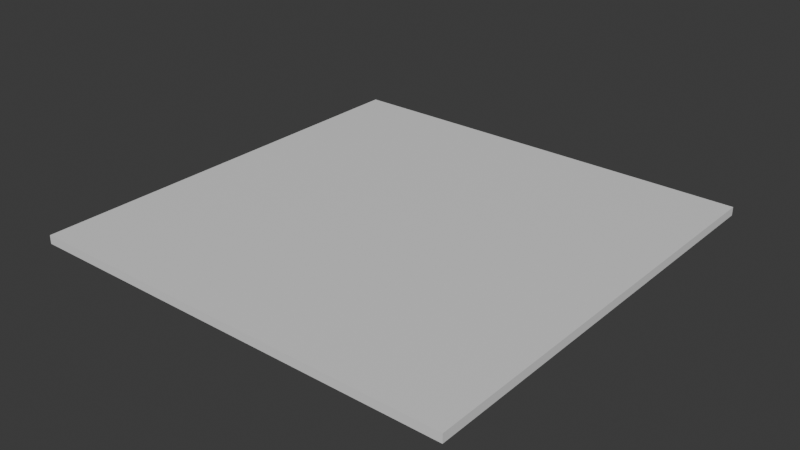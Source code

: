 # Source: casino_floor.blend  (saved by Blender 4.5.5; exported with 4.5.12 LTS)
import bpy
from mathutils import Matrix  # noqa: F401  (used for matrix-valued properties, if any)

bpy.ops.wm.read_factory_settings(use_empty=True)
scene = bpy.context.scene
scene.name = 'Scene'

# ---- collections
col_export = bpy.data.collections.new('export'); scene.collection.children.link(col_export)

# ---- materials (node trees are filled in below, after node groups)
mat_walls = bpy.data.materials.new('Walls')
mat_floor = bpy.data.materials.new('Floor')
mat_ceiling = bpy.data.materials.new('Ceiling')

# ---- node groups
ng_makeslotmakechines = bpy.data.node_groups.new('MakeSlotMakechines', 'GeometryNodeTree')
_s = ng_makeslotmakechines.interface.new_socket(name='Geometry', in_out='OUTPUT', socket_type='NodeSocketGeometry')
_s = ng_makeslotmakechines.interface.new_socket(name='Geometry', in_out='INPUT', socket_type='NodeSocketGeometry')
ng_makeslotmakechines.is_modifier = True
# nodes of 'MakeSlotMakechines' reference scene objects; filled in after objects exist

# ---- material node trees
mat_walls.use_nodes = True; mat_walls.node_tree.nodes.clear()
_N = mat_walls.node_tree.nodes; _L = mat_walls.node_tree.links
n0 = _N.new('ShaderNodeBsdfPrincipled'); n0.name = 'Principled BSDF'; n0.location = (10, 300)
n1 = _N.new('ShaderNodeOutputMaterial'); n1.name = 'Material Output'; n1.location = (300, 300)
_L.new(n0.outputs[0], n1.inputs[0])
n1.is_active_output = True
mat_floor.use_nodes = True; mat_floor.node_tree.nodes.clear()
_N = mat_floor.node_tree.nodes; _L = mat_floor.node_tree.links
n0 = _N.new('ShaderNodeBsdfPrincipled'); n0.name = 'Principled BSDF'; n0.location = (10, 300)
n1 = _N.new('ShaderNodeOutputMaterial'); n1.name = 'Material Output'; n1.location = (300, 300)
_L.new(n0.outputs[0], n1.inputs[0])
n1.is_active_output = True
mat_ceiling.use_nodes = True; mat_ceiling.node_tree.nodes.clear()
_N = mat_ceiling.node_tree.nodes; _L = mat_ceiling.node_tree.links
n0 = _N.new('ShaderNodeBsdfPrincipled'); n0.name = 'Principled BSDF'; n0.location = (10, 300)
n1 = _N.new('ShaderNodeOutputMaterial'); n1.name = 'Material Output'; n1.location = (300, 300)
_L.new(n0.outputs[0], n1.inputs[0])
n1.is_active_output = True

# ---- world
world_world = bpy.data.worlds.new('World'); scene.world = world_world
world_world.use_nodes = True; world_world.node_tree.nodes.clear()
_N = world_world.node_tree.nodes; _L = world_world.node_tree.links
n0 = _N.new('ShaderNodeOutputWorld'); n0.name = 'World Output'; n0.location = (300, 300)
n1 = _N.new('ShaderNodeBackground'); n1.name = 'Background'; n1.location = (10, 300)
n1.inputs[0].default_value = (0.05088, 0.05088, 0.05088, 1.0)
_L.new(n1.outputs[0], n0.inputs[0])
n0.is_active_output = True
world_world.color = (0.05088, 0.05088, 0.05088)
world_world.sun_shadow_jitter_overblur = 0.0

# ---- meshes
me_cube_001 = bpy.data.meshes.new('Cube.001')
me_cube_001.from_pydata([(-134.3, -134.3, 0.0002844), (-134.3, -134.3, 5.264), (-134.3, 134.3, 0.0002844), (-134.3, 134.3, 5.264), (134.3, -134.3, 0.0002844), (134.3, -134.3, 5.264), (134.3, 134.3, 0.0002844), (134.3, 134.3, 5.264)], [], [(0, 2, 3, 1), (2, 6, 7, 3), (6, 4, 5, 7), (4, 0, 1, 5), (2, 0, 4, 6), (7, 5, 1, 3)])
me_cube_001.polygons.foreach_set('material_index', [0, 0, 0, 0, 1, 2])
_uv = me_cube_001.uv_layers.new(name='UVMap')
_uv.uv.foreach_set('vector', [0.375, 0.0, 0.375, 0.25, 0.625, 0.25, 0.625, 0.0, 0.375, 0.25, 0.375, 0.5, 0.625, 0.5, 0.625, 0.25, 0.375, 0.5, 0.375, 0.75, 0.625, 0.75, 0.625, 0.5, 0.375, 0.75, 0.375, 1.0, 0.625, 1.0, 0.625, 0.75, 0.125, 0.5, 0.125, 0.75, 0.375, 0.75, 0.375, 0.5, 0.625, 0.5, 0.625, 0.75, 0.875, 0.75, 0.875, 0.5])
_uv.active_render = True
_uv = me_cube_001.uv_layers.new(name='UVMap.001')
_uv.uv.foreach_set('vector', [0.375, 0.0, 0.375, 0.25, 0.625, 0.25, 0.625, 0.0, 0.375, 0.25, 0.375, 0.5, 0.625, 0.5, 0.625, 0.25, 0.375, 0.5, 0.375, 0.75, 0.625, 0.75, 0.625, 0.5, 0.375, 0.75, 0.375, 1.0, 0.625, 1.0, 0.625, 0.75, 0.125, 0.5, 0.125, 0.75, 0.375, 0.75, 0.375, 0.5, 0.625, 0.5, 0.625, 0.75, 0.875, 0.75, 0.875, 0.5])
me_cube_001.materials.append(mat_walls)
me_cube_001.materials.append(mat_floor)
me_cube_001.materials.append(mat_ceiling)
me_cube_001.update()
me_vert = bpy.data.meshes.new('Vert')
me_vert.from_pydata([], [], [])
me_vert.update()

# ---- objects
ob_noslotzone = bpy.data.objects.new('NoSlotZone', None)
ob_player = bpy.data.objects.new('Player', None)
ob_walls = bpy.data.objects.new('Walls', me_cube_001)
ob_slotmachines = bpy.data.objects.new('SlotMachines', me_vert)
_N = ng_makeslotmakechines.nodes; _L = ng_makeslotmakechines.links
n0 = _N.new('NodeGroupOutput'); n0.name = 'Group Output'; n0.location = (496, -37)
n1 = _N.new('GeometryNodeMeshGrid'); n1.name = 'Grid'; n1.location = (-424, 265)
n1.inputs[0].default_value = 250.0
n1.inputs[1].default_value = 250.0
n1.inputs[2].default_value = 19
n1.inputs[3].default_value = 47
n2 = _N.new('GeometryNodeMeshToPoints'); n2.name = 'Mesh to Points'; n2.location = (-146, 259)
n3 = _N.new('GeometryNodeInstanceOnPoints'); n3.name = 'Instance on Points'; n3.location = (314, 13)
n4 = _N.new('GeometryNodeObjectInfo'); n4.name = 'Object Info'; n4.location = (-441, -289)
n5 = _N.new('GeometryNodeObjectInfo'); n5.name = 'Object Info.001'; n5.location = (-1231, -112)
n5.inputs[0].default_value = ob_noslotzone
n6 = _N.new('GeometryNodeDeleteGeometry'); n6.name = 'Delete Geometry'; n6.location = (33, 220)
n7 = _N.new('ShaderNodeVectorMath'); n7.name = 'Vector Math'; n7.location = (-916, 34)
n7.operation = 'SUBTRACT'
n8 = _N.new('ShaderNodeVectorMath'); n8.name = 'Vector Math.001'; n8.location = (-734, 24)
n8.operation = 'LENGTH'
n9 = _N.new('GeometryNodeInputPosition'); n9.name = 'Position'; n9.location = (-1149, -3)
n10 = _N.new('FunctionNodeCompare'); n10.name = 'Compare'; n10.location = (-439, 24)
n10.operation = 'LESS_THAN'
n10.inputs[1].default_value = 33.1
n11 = _N.new('GeometryNodeMeshCube'); n11.name = 'Cube'; n11.location = (14, -243)
_L.new(n3.outputs[0], n0.inputs[0])
_L.new(n1.outputs[0], n2.inputs[0])
_L.new(n6.outputs[0], n3.inputs[0])
_L.new(n2.outputs[0], n6.inputs[0])
_L.new(n9.outputs[0], n7.inputs[0])
_L.new(n5.outputs[1], n7.inputs[1])
_L.new(n7.outputs[0], n8.inputs[0])
_L.new(n8.outputs[1], n10.inputs[0])
_L.new(n10.outputs[0], n6.inputs[1])
_L.new(n11.outputs[0], n3.inputs[2])
n0.is_active_output = True

# ---- transforms, parenting, visibility, modifiers, constraints
ob_noslotzone.location = (0.0, 0.0, 0.0)
ob_player.location = (0.0, 0.0, 0.0)
ob_walls.location = (0.0, 0.0, 0.0)
ob_slotmachines.location = (0.0, 0.0, 0.0)
_m = ob_slotmachines.modifiers.new('MakeSlotMakechines', 'NODES')
_m.node_group = ng_makeslotmakechines

# ---- collection membership
scene.collection.objects.link(ob_noslotzone)
col_export.objects.link(ob_player)
col_export.objects.link(ob_walls)
col_export.objects.link(ob_slotmachines)

# ---- scene / render settings (as saved in the file)
scene.frame_start = 1; scene.frame_end = 250; scene.frame_set(1)
scene.render.engine = 'BLENDER_EEVEE_NEXT'
bpy.context.view_layer.update()

# ---- added for rendering (the .blend has no active camera and no usable light): camera, sun
cam_auto = bpy.data.cameras.new('AutoCamera')
cam_auto.lens = 50.0
cam_auto.sensor_width = 36.0
cam_auto.clip_end = 6167.64
ob_auto_camera = bpy.data.objects.new('AutoCamera', cam_auto)
scene.collection.objects.link(ob_auto_camera)
ob_auto_camera.location = (351.434, -421.721, 283.78)
ob_auto_camera.rotation_euler = (1.09748, -7.21219e-08, 0.694738)
scene.camera = ob_auto_camera
light_auto_sun = bpy.data.lights.new('AutoSun', 'SUN')
light_auto_sun.energy = 3.0
light_auto_sun.angle = 0.0523599
ob_auto_sun = bpy.data.objects.new('AutoSun', light_auto_sun)
scene.collection.objects.link(ob_auto_sun)
ob_auto_sun.rotation_euler = (0.872665, 0.174533, 0.523599)
bpy.context.view_layer.update()
